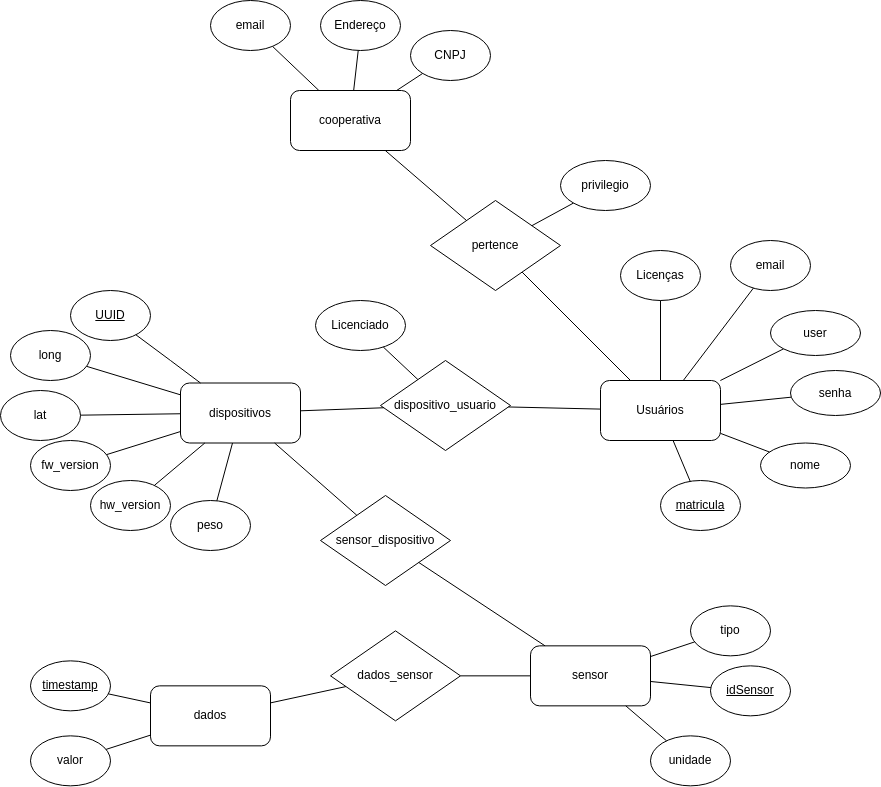

The diagram above was exported from draw.io. Its source (the exported page's mxGraphModel, read from the mxfile embedded in the PNG):
<mxGraphModel dx="2537" dy="2124" grid="1" gridSize="10" guides="1" tooltips="1" connect="1" arrows="1" fold="1" page="1" pageScale="1" pageWidth="850" pageHeight="1100" math="0" shadow="0">
  <root>
    <mxCell id="0" />
    <mxCell id="1" parent="0" />
    <mxCell id="2" value="matricula" style="ellipse;whiteSpace=wrap;html=1;fontStyle=4" vertex="1" parent="1">
      <mxGeometry x="420" y="100" width="80" height="50" as="geometry" />
    </mxCell>
    <mxCell id="3" value="Usuários" style="rounded=1;whiteSpace=wrap;html=1;" vertex="1" parent="1">
      <mxGeometry x="360" width="120" height="60" as="geometry" />
    </mxCell>
    <mxCell id="4" value="email" style="ellipse;whiteSpace=wrap;html=1;" vertex="1" parent="1">
      <mxGeometry x="490" y="-140" width="80" height="50" as="geometry" />
    </mxCell>
    <mxCell id="5" value="user" style="ellipse;whiteSpace=wrap;html=1;" vertex="1" parent="1">
      <mxGeometry x="530" y="-70" width="90" height="45" as="geometry" />
    </mxCell>
    <mxCell id="6" value="senha" style="ellipse;whiteSpace=wrap;html=1;" vertex="1" parent="1">
      <mxGeometry x="550" y="-10" width="90" height="45" as="geometry" />
    </mxCell>
    <mxCell id="7" value="nome" style="ellipse;whiteSpace=wrap;html=1;" vertex="1" parent="1">
      <mxGeometry x="520" y="62.5" width="90" height="45" as="geometry" />
    </mxCell>
    <mxCell id="8" value="" style="endArrow=none;html=1;rounded=0;" edge="1" source="3" target="4" parent="1">
      <mxGeometry width="50" height="50" relative="1" as="geometry">
        <mxPoint x="280" as="sourcePoint" />
        <mxPoint x="330" y="-50" as="targetPoint" />
      </mxGeometry>
    </mxCell>
    <mxCell id="9" value="" style="endArrow=none;html=1;rounded=0;" edge="1" source="3" target="5" parent="1">
      <mxGeometry width="50" height="50" relative="1" as="geometry">
        <mxPoint x="490" y="19" as="sourcePoint" />
        <mxPoint x="577" y="-12" as="targetPoint" />
      </mxGeometry>
    </mxCell>
    <mxCell id="10" value="" style="endArrow=none;html=1;rounded=0;" edge="1" source="3" target="6" parent="1">
      <mxGeometry width="50" height="50" relative="1" as="geometry">
        <mxPoint x="490" y="41" as="sourcePoint" />
        <mxPoint x="590" y="42" as="targetPoint" />
      </mxGeometry>
    </mxCell>
    <mxCell id="11" value="" style="endArrow=none;html=1;rounded=0;" edge="1" source="3" target="7" parent="1">
      <mxGeometry width="50" height="50" relative="1" as="geometry">
        <mxPoint x="490" y="61" as="sourcePoint" />
        <mxPoint x="568" y="89" as="targetPoint" />
      </mxGeometry>
    </mxCell>
    <mxCell id="12" value="" style="endArrow=none;html=1;rounded=0;" edge="1" source="3" target="2" parent="1">
      <mxGeometry width="50" height="50" relative="1" as="geometry">
        <mxPoint x="459" y="70" as="sourcePoint" />
        <mxPoint x="515" y="127" as="targetPoint" />
      </mxGeometry>
    </mxCell>
    <mxCell id="13" value="dispositivo_usuario" style="rhombus;whiteSpace=wrap;html=1;" vertex="1" parent="1">
      <mxGeometry x="140" y="-20" width="130" height="90" as="geometry" />
    </mxCell>
    <mxCell id="14" value="" style="endArrow=none;html=1;rounded=0;" edge="1" source="3" target="13" parent="1">
      <mxGeometry width="50" height="50" relative="1" as="geometry">
        <mxPoint x="427" y="10" as="sourcePoint" />
        <mxPoint x="422" y="-50" as="targetPoint" />
      </mxGeometry>
    </mxCell>
    <mxCell id="15" value="dispositivos" style="rounded=1;whiteSpace=wrap;html=1;" vertex="1" parent="1">
      <mxGeometry x="-60" y="2.5" width="120" height="60" as="geometry" />
    </mxCell>
    <mxCell id="16" value="" style="endArrow=none;html=1;rounded=0;" edge="1" source="13" target="15" parent="1">
      <mxGeometry width="50" height="50" relative="1" as="geometry">
        <mxPoint x="370" y="39" as="sourcePoint" />
        <mxPoint x="278" y="36" as="targetPoint" />
      </mxGeometry>
    </mxCell>
    <mxCell id="17" value="&lt;u&gt;UUID&lt;/u&gt;" style="ellipse;whiteSpace=wrap;html=1;" vertex="1" parent="1">
      <mxGeometry x="-170" y="-90" width="80" height="50" as="geometry" />
    </mxCell>
    <mxCell id="18" value="long" style="ellipse;whiteSpace=wrap;html=1;" vertex="1" parent="1">
      <mxGeometry x="-230" y="-50" width="80" height="50" as="geometry" />
    </mxCell>
    <mxCell id="19" value="lat" style="ellipse;whiteSpace=wrap;html=1;" vertex="1" parent="1">
      <mxGeometry x="-240" y="10" width="80" height="50" as="geometry" />
    </mxCell>
    <mxCell id="20" value="fw_version" style="ellipse;whiteSpace=wrap;html=1;" vertex="1" parent="1">
      <mxGeometry x="-210" y="60" width="80" height="50" as="geometry" />
    </mxCell>
    <mxCell id="21" value="hw_version" style="ellipse;whiteSpace=wrap;html=1;" vertex="1" parent="1">
      <mxGeometry x="-150" y="100" width="80" height="50" as="geometry" />
    </mxCell>
    <mxCell id="22" value="" style="endArrow=none;html=1;rounded=0;" edge="1" source="17" target="15" parent="1">
      <mxGeometry width="50" height="50" relative="1" as="geometry">
        <mxPoint x="153" y="37" as="sourcePoint" />
        <mxPoint x="70" y="40" as="targetPoint" />
        <Array as="points">
          <mxPoint x="-70" y="-20" />
        </Array>
      </mxGeometry>
    </mxCell>
    <mxCell id="23" value="" style="endArrow=none;html=1;rounded=0;" edge="1" source="18" target="15" parent="1">
      <mxGeometry width="50" height="50" relative="1" as="geometry">
        <mxPoint x="-94" y="-36" as="sourcePoint" />
        <mxPoint x="-30" y="13" as="targetPoint" />
      </mxGeometry>
    </mxCell>
    <mxCell id="24" value="" style="endArrow=none;html=1;rounded=0;" edge="1" source="19" target="15" parent="1">
      <mxGeometry width="50" height="50" relative="1" as="geometry">
        <mxPoint x="-144" y="-4" as="sourcePoint" />
        <mxPoint x="-50" y="24" as="targetPoint" />
      </mxGeometry>
    </mxCell>
    <mxCell id="25" value="" style="endArrow=none;html=1;rounded=0;" edge="1" source="20" target="15" parent="1">
      <mxGeometry width="50" height="50" relative="1" as="geometry">
        <mxPoint x="-150" y="45" as="sourcePoint" />
        <mxPoint x="-50" y="43" as="targetPoint" />
      </mxGeometry>
    </mxCell>
    <mxCell id="26" value="" style="endArrow=none;html=1;rounded=0;" edge="1" source="21" target="15" parent="1">
      <mxGeometry width="50" height="50" relative="1" as="geometry">
        <mxPoint x="-124" y="84" as="sourcePoint" />
        <mxPoint x="-50" y="61" as="targetPoint" />
      </mxGeometry>
    </mxCell>
    <mxCell id="27" value="sensor_dispositivo" style="rhombus;whiteSpace=wrap;html=1;" vertex="1" parent="1">
      <mxGeometry x="80" y="115" width="130" height="90" as="geometry" />
    </mxCell>
    <mxCell id="28" value="" style="endArrow=none;html=1;rounded=0;" edge="1" source="27" target="15" parent="1">
      <mxGeometry width="50" height="50" relative="1" as="geometry">
        <mxPoint x="153" y="37" as="sourcePoint" />
        <mxPoint x="70" y="40" as="targetPoint" />
      </mxGeometry>
    </mxCell>
    <mxCell id="29" value="sensor" style="rounded=1;whiteSpace=wrap;html=1;" vertex="1" parent="1">
      <mxGeometry x="290" y="265.35" width="120" height="60" as="geometry" />
    </mxCell>
    <mxCell id="30" value="" style="endArrow=none;html=1;rounded=0;" edge="1" source="29" target="27" parent="1">
      <mxGeometry width="50" height="50" relative="1" as="geometry">
        <mxPoint x="126" y="170.35" as="sourcePoint" />
        <mxPoint x="181.61832061068708" y="204.99885496183205" as="targetPoint" />
      </mxGeometry>
    </mxCell>
    <mxCell id="31" value="dados_sensor" style="rhombus;whiteSpace=wrap;html=1;" vertex="1" parent="1">
      <mxGeometry x="90" y="250.35" width="130" height="90" as="geometry" />
    </mxCell>
    <mxCell id="32" value="" style="endArrow=none;html=1;rounded=0;" edge="1" source="29" target="31" parent="1">
      <mxGeometry width="50" height="50" relative="1" as="geometry">
        <mxPoint x="304" y="275.35" as="sourcePoint" />
        <mxPoint x="192" y="215.35" as="targetPoint" />
      </mxGeometry>
    </mxCell>
    <mxCell id="33" value="dados" style="rounded=1;whiteSpace=wrap;html=1;" vertex="1" parent="1">
      <mxGeometry x="-90" y="305.35" width="120" height="60" as="geometry" />
    </mxCell>
    <mxCell id="34" value="" style="endArrow=none;html=1;rounded=0;" edge="1" source="31" target="33" parent="1">
      <mxGeometry width="50" height="50" relative="1" as="geometry">
        <mxPoint x="300" y="305.35" as="sourcePoint" />
        <mxPoint x="210" y="305.35" as="targetPoint" />
      </mxGeometry>
    </mxCell>
    <mxCell id="35" value="&lt;u&gt;timestamp&lt;/u&gt;" style="ellipse;whiteSpace=wrap;html=1;" vertex="1" parent="1">
      <mxGeometry x="-210" y="280.35" width="80" height="50" as="geometry" />
    </mxCell>
    <mxCell id="36" value="valor" style="ellipse;whiteSpace=wrap;html=1;" vertex="1" parent="1">
      <mxGeometry x="-210" y="355.35" width="80" height="50" as="geometry" />
    </mxCell>
    <mxCell id="37" value="" style="endArrow=none;html=1;rounded=0;" edge="1" source="33" target="35" parent="1">
      <mxGeometry width="50" height="50" relative="1" as="geometry">
        <mxPoint x="85" y="339.35" as="sourcePoint" />
        <mxPoint x="40" y="341.35" as="targetPoint" />
      </mxGeometry>
    </mxCell>
    <mxCell id="38" value="" style="endArrow=none;html=1;rounded=0;" edge="1" source="33" target="36" parent="1">
      <mxGeometry width="50" height="50" relative="1" as="geometry">
        <mxPoint x="-80" y="332.35" as="sourcePoint" />
        <mxPoint x="-122" y="323.35" as="targetPoint" />
      </mxGeometry>
    </mxCell>
    <mxCell id="39" value="tipo" style="ellipse;whiteSpace=wrap;html=1;fontStyle=0" vertex="1" parent="1">
      <mxGeometry x="450" y="225.35" width="80" height="50" as="geometry" />
    </mxCell>
    <mxCell id="40" value="idSensor" style="ellipse;whiteSpace=wrap;html=1;fontStyle=4" vertex="1" parent="1">
      <mxGeometry x="470" y="285.35" width="80" height="50" as="geometry" />
    </mxCell>
    <mxCell id="41" value="unidade" style="ellipse;whiteSpace=wrap;html=1;fontStyle=0" vertex="1" parent="1">
      <mxGeometry x="410" y="355.35" width="80" height="50" as="geometry" />
    </mxCell>
    <mxCell id="42" value="" style="endArrow=none;html=1;rounded=0;" edge="1" source="39" target="29" parent="1">
      <mxGeometry width="50" height="50" relative="1" as="geometry">
        <mxPoint x="315" y="275" as="sourcePoint" />
        <mxPoint x="188" y="192" as="targetPoint" />
      </mxGeometry>
    </mxCell>
    <mxCell id="43" value="" style="endArrow=none;html=1;rounded=0;" edge="1" source="40" target="29" parent="1">
      <mxGeometry width="50" height="50" relative="1" as="geometry">
        <mxPoint x="464" y="272" as="sourcePoint" />
        <mxPoint x="420" y="286" as="targetPoint" />
      </mxGeometry>
    </mxCell>
    <mxCell id="44" value="" style="endArrow=none;html=1;rounded=0;" edge="1" source="41" target="29" parent="1">
      <mxGeometry width="50" height="50" relative="1" as="geometry">
        <mxPoint x="480" y="317" as="sourcePoint" />
        <mxPoint x="420" y="311" as="targetPoint" />
      </mxGeometry>
    </mxCell>
    <mxCell id="45" value="cooperativa" style="rounded=1;whiteSpace=wrap;html=1;" vertex="1" parent="1">
      <mxGeometry x="50" y="-290" width="120" height="60" as="geometry" />
    </mxCell>
    <mxCell id="46" value="CNPJ" style="ellipse;whiteSpace=wrap;html=1;" vertex="1" parent="1">
      <mxGeometry x="170" y="-350" width="80" height="50" as="geometry" />
    </mxCell>
    <mxCell id="47" value="pertence" style="rhombus;whiteSpace=wrap;html=1;" vertex="1" parent="1">
      <mxGeometry x="190" y="-180" width="130" height="90" as="geometry" />
    </mxCell>
    <mxCell id="48" value="" style="endArrow=none;html=1;rounded=0;" edge="1" source="3" target="47" parent="1">
      <mxGeometry width="50" height="50" relative="1" as="geometry">
        <mxPoint x="427" y="10" as="sourcePoint" />
        <mxPoint x="422" y="-50" as="targetPoint" />
      </mxGeometry>
    </mxCell>
    <mxCell id="49" value="" style="endArrow=none;html=1;rounded=0;" edge="1" source="47" target="45" parent="1">
      <mxGeometry width="50" height="50" relative="1" as="geometry">
        <mxPoint x="400" y="10" as="sourcePoint" />
        <mxPoint x="292" y="-98" as="targetPoint" />
      </mxGeometry>
    </mxCell>
    <mxCell id="50" value="privilegio" style="ellipse;whiteSpace=wrap;html=1;" vertex="1" parent="1">
      <mxGeometry x="320" y="-220" width="90" height="50" as="geometry" />
    </mxCell>
    <mxCell id="51" value="" style="endArrow=none;html=1;rounded=0;" edge="1" source="47" target="50" parent="1">
      <mxGeometry width="50" height="50" relative="1" as="geometry">
        <mxPoint x="457" y="10" as="sourcePoint" />
        <mxPoint x="505" y="-43" as="targetPoint" />
      </mxGeometry>
    </mxCell>
    <mxCell id="52" value="" style="endArrow=none;html=1;rounded=0;" edge="1" source="46" target="45" parent="1">
      <mxGeometry width="50" height="50" relative="1" as="geometry">
        <mxPoint x="236" y="-150" as="sourcePoint" />
        <mxPoint x="155" y="-220" as="targetPoint" />
      </mxGeometry>
    </mxCell>
    <mxCell id="53" value="Endereço" style="ellipse;whiteSpace=wrap;html=1;" vertex="1" parent="1">
      <mxGeometry x="80" y="-380" width="80" height="50" as="geometry" />
    </mxCell>
    <mxCell id="54" value="" style="endArrow=none;html=1;rounded=0;" edge="1" source="53" target="45" parent="1">
      <mxGeometry width="50" height="50" relative="1" as="geometry">
        <mxPoint x="192" y="-297" as="sourcePoint" />
        <mxPoint x="166" y="-280" as="targetPoint" />
      </mxGeometry>
    </mxCell>
    <mxCell id="55" value="email" style="ellipse;whiteSpace=wrap;html=1;" vertex="1" parent="1">
      <mxGeometry x="-30" y="-380" width="80" height="50" as="geometry" />
    </mxCell>
    <mxCell id="56" value="" style="endArrow=none;html=1;rounded=0;" edge="1" source="55" target="45" parent="1">
      <mxGeometry width="50" height="50" relative="1" as="geometry">
        <mxPoint x="128" y="-320" as="sourcePoint" />
        <mxPoint x="20" y="-280" as="targetPoint" />
      </mxGeometry>
    </mxCell>
    <mxCell id="57" value="Licenciado" style="ellipse;whiteSpace=wrap;html=1;" vertex="1" parent="1">
      <mxGeometry x="75" y="-80" width="90" height="50" as="geometry" />
    </mxCell>
    <mxCell id="58" value="" style="endArrow=none;html=1;rounded=0;" edge="1" source="13" target="57" parent="1">
      <mxGeometry width="50" height="50" relative="1" as="geometry">
        <mxPoint x="180" as="sourcePoint" />
        <mxPoint x="230" y="-50" as="targetPoint" />
      </mxGeometry>
    </mxCell>
    <mxCell id="59" value="Licenças" style="ellipse;whiteSpace=wrap;html=1;" vertex="1" parent="1">
      <mxGeometry x="380" y="-130" width="80" height="50" as="geometry" />
    </mxCell>
    <mxCell id="60" value="" style="endArrow=none;html=1;rounded=0;" edge="1" source="3" target="59" parent="1">
      <mxGeometry width="50" height="50" relative="1" as="geometry">
        <mxPoint x="453" y="10" as="sourcePoint" />
        <mxPoint x="523" y="-82" as="targetPoint" />
      </mxGeometry>
    </mxCell>
    <mxCell id="61" value="peso" style="ellipse;whiteSpace=wrap;html=1;" vertex="1" parent="1">
      <mxGeometry x="-70" y="120" width="80" height="50" as="geometry" />
    </mxCell>
    <mxCell id="62" value="" style="endArrow=none;html=1;rounded=0;" edge="1" source="61" target="15" parent="1">
      <mxGeometry width="50" height="50" relative="1" as="geometry">
        <mxPoint x="-76" y="115" as="sourcePoint" />
        <mxPoint x="-26" y="73" as="targetPoint" />
      </mxGeometry>
    </mxCell>
  </root>
</mxGraphModel>